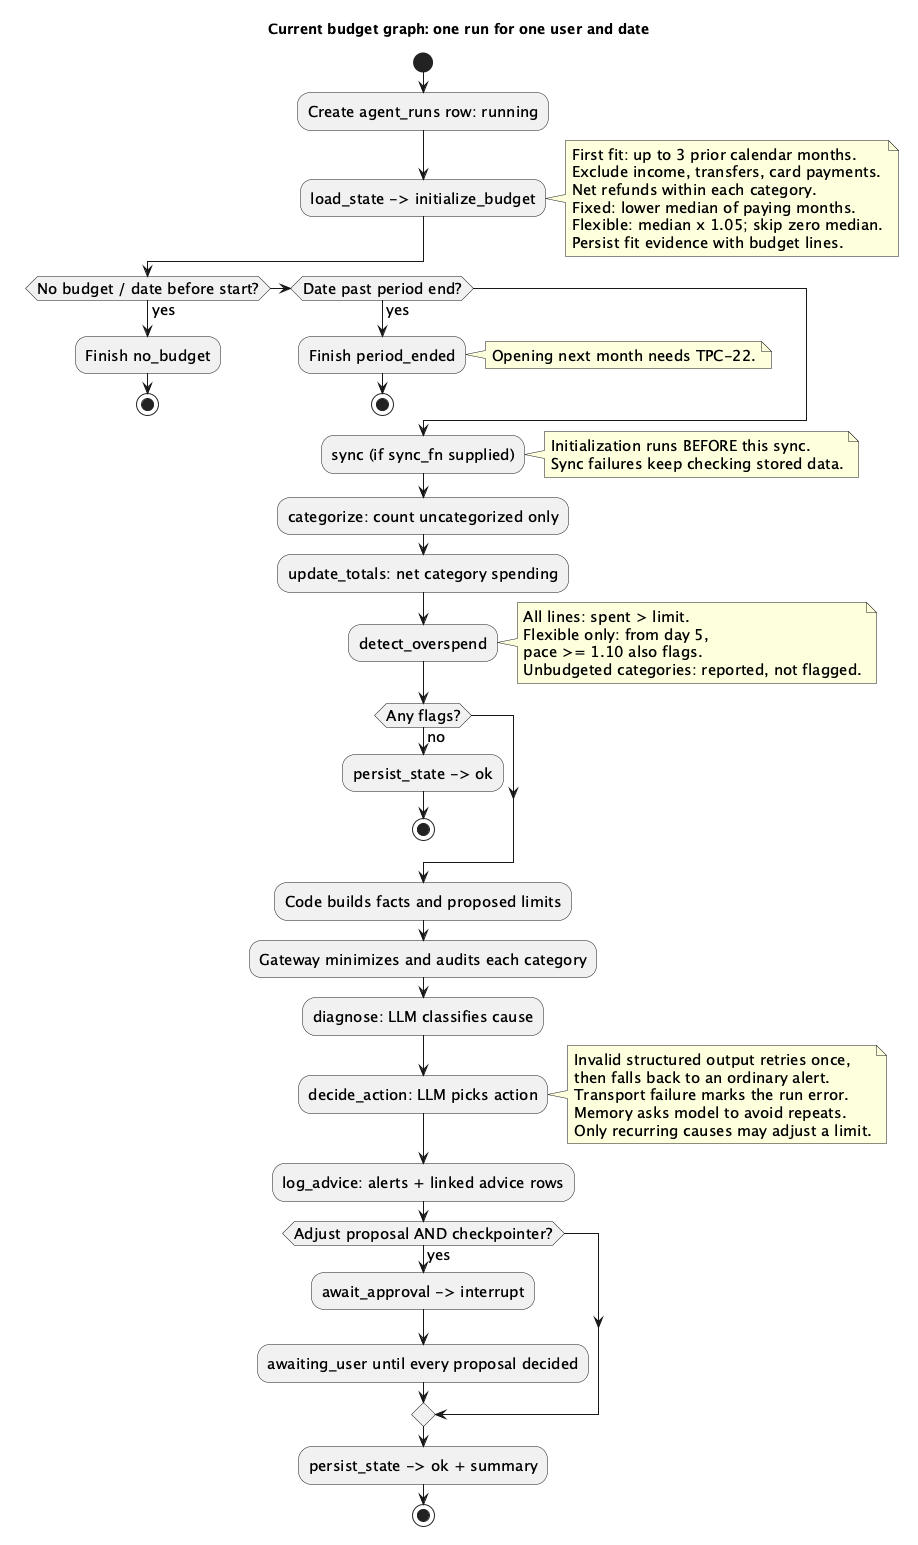

The diagram above was rendered by PlantUML. Its source (embedded in the PNG):
@startuml
title Current budget graph: one run for one user and date
skinparam shadowing false
skinparam defaultFontName SansSerif
skinparam defaultFontSize 15
start
:Create agent_runs row: running;
:load_state -> initialize_budget;
note right
First fit: up to 3 prior calendar months.
Exclude income, transfers, card payments.
Net refunds within each category.
Fixed: lower median of paying months.
Flexible: median x 1.05; skip zero median.
Persist fit evidence with budget lines.
end note
if (No budget / date before start?) then (yes)
  :Finish no_budget;
  stop
elseif (Date past period end?) then (yes)
  :Finish period_ended;
  note right: Opening next month needs TPC-22.
  stop
endif
:sync (if sync_fn supplied);
note right
Initialization runs BEFORE this sync.
Sync failures keep checking stored data.
end note
:categorize: count uncategorized only;
:update_totals: net category spending;
:detect_overspend;
note right
All lines: spent > limit.
Flexible only: from day 5,
pace >= 1.10 also flags.
Unbudgeted categories: reported, not flagged.
end note
if (Any flags?) then (no)
  :persist_state -> ok;
  stop
endif
:Code builds facts and proposed limits;
:Gateway minimizes and audits each category;
:diagnose: LLM classifies cause;
:decide_action: LLM picks action;
note right
Invalid structured output retries once,
then falls back to an ordinary alert.
Transport failure marks the run error.
Memory asks model to avoid repeats.
Only recurring causes may adjust a limit.
end note
:log_advice: alerts + linked advice rows;
if (Adjust proposal AND checkpointer?) then (yes)
  :await_approval -> interrupt;
  :awaiting_user until every proposal decided;
endif
:persist_state -> ok + summary;
stop
@enduml